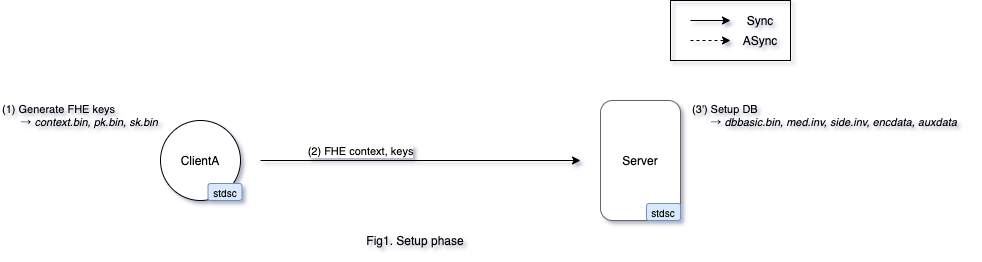

The diagram above was exported from draw.io. Its source (the exported page's mxGraphModel, read from the mxfile embedded in the PNG):
<mxGraphModel dx="1315" dy="777" grid="1" gridSize="10" guides="1" tooltips="1" connect="1" arrows="1" fold="1" page="1" pageScale="1" pageWidth="1169" pageHeight="827" math="0" shadow="0">
  <root>
    <mxCell id="0" />
    <mxCell id="1" parent="0" />
    <mxCell id="2" value="Server" style="rounded=1;whiteSpace=wrap;html=1;shadow=0;glass=0;sketch=0;fontSize=12;strokeColor=#666666;strokeWidth=1;align=center;verticalAlign=middle;" vertex="1" parent="1">
      <mxGeometry x="710" y="120" width="80" height="120" as="geometry" />
    </mxCell>
    <mxCell id="3" value="ClientA" style="ellipse;whiteSpace=wrap;html=1;aspect=fixed;" vertex="1" parent="1">
      <mxGeometry x="270" y="140" width="80" height="80" as="geometry" />
    </mxCell>
    <mxCell id="4" value="(1) Generate FHE keys&lt;br style=&quot;font-size: 11px;&quot;&gt;&amp;nbsp; &amp;nbsp; &amp;nbsp; → &lt;i style=&quot;font-size: 11px;&quot;&gt;context.bin, pk.bin, sk.bin&lt;/i&gt;" style="text;html=1;strokeColor=none;fillColor=none;align=left;verticalAlign=middle;whiteSpace=wrap;rounded=0;fontSize=11;" vertex="1" parent="1">
      <mxGeometry x="110" y="120" width="180" height="30" as="geometry" />
    </mxCell>
    <mxCell id="5" value="" style="endArrow=classic;html=1;" edge="1" parent="1">
      <mxGeometry width="50" height="50" relative="1" as="geometry">
        <mxPoint x="369.9999999999998" y="180" as="sourcePoint" />
        <mxPoint x="690" y="180" as="targetPoint" />
      </mxGeometry>
    </mxCell>
    <mxCell id="6" value="(2) FHE context, keys" style="edgeLabel;html=1;align=center;verticalAlign=middle;resizable=0;points=[];fontSize=11;" vertex="1" connectable="0" parent="5">
      <mxGeometry x="-0.5167" y="3" relative="1" as="geometry">
        <mxPoint x="23" y="-7" as="offset" />
      </mxGeometry>
    </mxCell>
    <mxCell id="7" value="(3') Setup DB&lt;br style=&quot;font-size: 11px&quot;&gt;&amp;nbsp; &amp;nbsp; &amp;nbsp; → &lt;i style=&quot;font-size: 11px&quot;&gt;dbbasic.bin, med.inv, side.inv, encdata, auxdata&lt;/i&gt;" style="text;html=1;strokeColor=none;fillColor=none;align=left;verticalAlign=middle;whiteSpace=wrap;rounded=0;fontSize=11;" vertex="1" parent="1">
      <mxGeometry x="800" y="120" width="280" height="30" as="geometry" />
    </mxCell>
    <mxCell id="8" value="stdsc" style="rounded=1;whiteSpace=wrap;html=1;shadow=0;glass=0;sketch=0;fontSize=6;strokeColor=#6c8ebf;strokeWidth=1;align=center;verticalAlign=middle;fillColor=#dae8fc;" vertex="1" parent="1">
      <mxGeometry x="756" y="223" width="34" height="17" as="geometry" />
    </mxCell>
    <mxCell id="9" value="stdsc" style="rounded=1;whiteSpace=wrap;html=1;shadow=0;glass=0;sketch=0;fontSize=6;strokeColor=#6c8ebf;strokeWidth=1;align=center;verticalAlign=middle;fillColor=#dae8fc;" vertex="1" parent="1">
      <mxGeometry x="317.5" y="203" width="34" height="17" as="geometry" />
    </mxCell>
    <mxCell id="10" value="" style="endArrow=classic;html=1;" edge="1" parent="1">
      <mxGeometry width="50" height="50" relative="1" as="geometry">
        <mxPoint x="800" y="40" as="sourcePoint" />
        <mxPoint x="840" y="40" as="targetPoint" />
      </mxGeometry>
    </mxCell>
    <mxCell id="11" value="" style="endArrow=classic;html=1;dashed=1;" edge="1" parent="1">
      <mxGeometry width="50" height="50" relative="1" as="geometry">
        <mxPoint x="800" y="60" as="sourcePoint" />
        <mxPoint x="840" y="60" as="targetPoint" />
      </mxGeometry>
    </mxCell>
    <mxCell id="12" value="Sync" style="text;html=1;strokeColor=none;fillColor=none;align=center;verticalAlign=middle;whiteSpace=wrap;rounded=0;" vertex="1" parent="1">
      <mxGeometry x="840" y="30" width="60" height="20" as="geometry" />
    </mxCell>
    <mxCell id="13" value="ASync" style="text;html=1;strokeColor=none;fillColor=none;align=center;verticalAlign=middle;whiteSpace=wrap;rounded=0;" vertex="1" parent="1">
      <mxGeometry x="840" y="50" width="60" height="20" as="geometry" />
    </mxCell>
    <mxCell id="14" value="" style="rounded=0;whiteSpace=wrap;html=1;align=center;fillColor=none;" vertex="1" parent="1">
      <mxGeometry x="780" y="20" width="120" height="60" as="geometry" />
    </mxCell>
    <mxCell id="15" value="Fig1. Setup phase" style="text;html=1;strokeColor=none;fillColor=none;align=center;verticalAlign=middle;whiteSpace=wrap;rounded=0;" vertex="1" parent="1">
      <mxGeometry x="465" y="250" width="120" height="20" as="geometry" />
    </mxCell>
  </root>
</mxGraphModel>